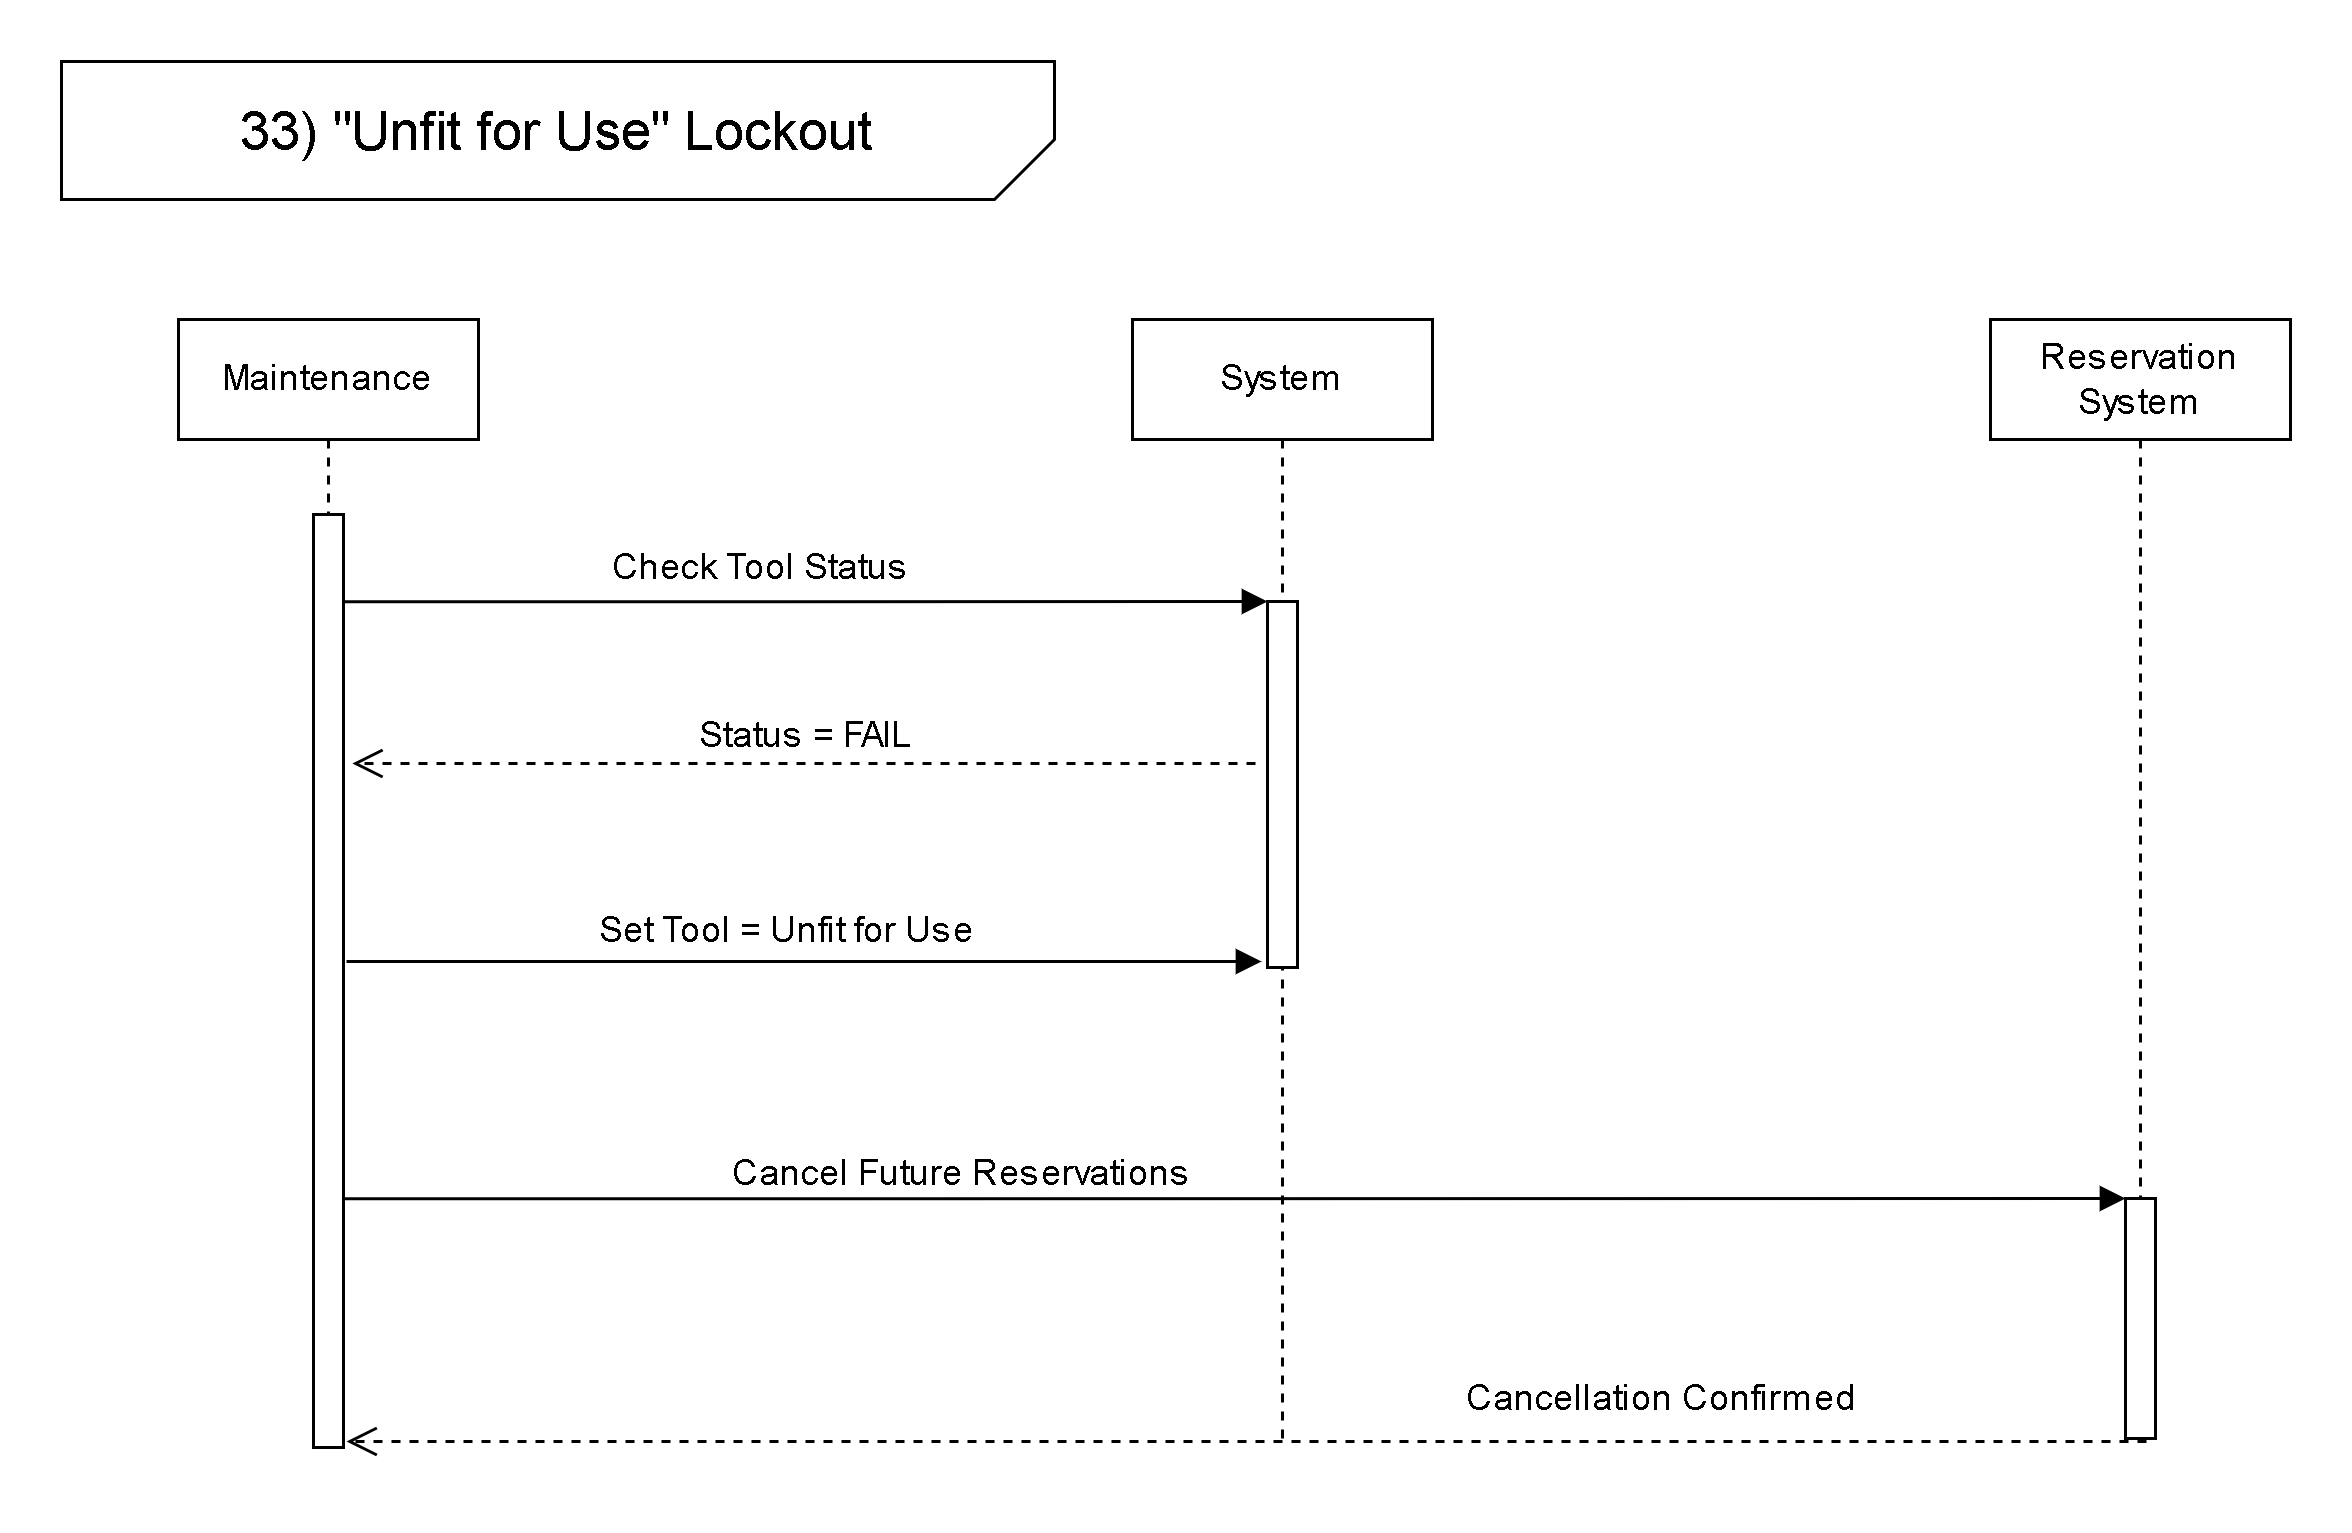

The diagram above was exported from draw.io. Its source (the exported page's mxGraphModel, read from the mxfile embedded in the PNG):
<mxGraphModel dx="860" dy="499" grid="0" gridSize="10" guides="1" tooltips="1" connect="1" arrows="1" fold="1" page="1" pageScale="1" pageWidth="827" pageHeight="1169" background="#ffffff" math="0" shadow="0">
  <root>
    <mxCell id="0" />
    <mxCell id="1" parent="0" />
    <mxCell id="5OlVobZIgetx2q1_EIJV-11" edge="1" parent="1" style="endArrow=block;endFill=1;html=1;edgeStyle=orthogonalEdgeStyle;align=left;verticalAlign=top;rounded=0;" value="">
      <mxGeometry relative="1" x="-1" as="geometry">
        <Array as="points">
          <mxPoint x="238" y="180" />
          <mxPoint x="238" y="180" />
        </Array>
        <mxPoint x="88.94736842105272" y="180.0526315789474" as="sourcePoint" />
        <mxPoint x="402" y="180" as="targetPoint" />
      </mxGeometry>
    </mxCell>
    <mxCell id="5OlVobZIgetx2q1_EIJV-14" parent="1" style="text;html=1;whiteSpace=wrap;strokeColor=none;fillColor=none;align=center;verticalAlign=middle;rounded=0;" value="Check Tool Status" vertex="1">
      <mxGeometry height="30" width="275" x="96" y="154" as="geometry" />
    </mxCell>
    <mxCell id="8Wz_10kReeMXni9L1Tzp-1" parent="1" style="shape=umlLifeline;perimeter=lifelinePerimeter;whiteSpace=wrap;html=1;container=1;dropTarget=0;collapsible=0;recursiveResize=0;outlineConnect=0;portConstraint=eastwest;newEdgeStyle={&quot;curved&quot;:0,&quot;rounded&quot;:0};" value="System" vertex="1">
      <mxGeometry height="373" width="100" x="357" y="86" as="geometry" />
    </mxCell>
    <mxCell id="8Wz_10kReeMXni9L1Tzp-2" parent="8Wz_10kReeMXni9L1Tzp-1" style="html=1;points=[[0,0,0,0,5],[0,1,0,0,-5],[1,0,0,0,5],[1,1,0,0,-5]];perimeter=orthogonalPerimeter;outlineConnect=0;targetShapes=umlLifeline;portConstraint=eastwest;newEdgeStyle={&quot;curved&quot;:0,&quot;rounded&quot;:0};" value="" vertex="1">
      <mxGeometry height="122" width="10" x="45" y="94" as="geometry" />
    </mxCell>
    <mxCell id="8Wz_10kReeMXni9L1Tzp-56" edge="1" parent="1" style="html=1;verticalAlign=bottom;endArrow=open;dashed=1;endSize=8;curved=0;rounded=0;" value="&lt;font style=&quot;font-size: 12px;&quot;&gt;Status = FAIL&lt;/font&gt;">
      <mxGeometry relative="1" x="-0.0018" as="geometry">
        <mxPoint as="offset" />
        <Array as="points">
          <mxPoint x="244" y="234" />
        </Array>
        <mxPoint x="398" y="234" as="sourcePoint" />
        <mxPoint x="96.94736842105272" y="233.9999999999999" as="targetPoint" />
      </mxGeometry>
    </mxCell>
    <mxCell id="8Wz_10kReeMXni9L1Tzp-58" edge="1" parent="1" style="html=1;verticalAlign=bottom;endArrow=open;dashed=1;endSize=8;curved=0;rounded=0;exitX=0;exitY=1;exitDx=0;exitDy=-5;exitPerimeter=0;" value="&lt;font style=&quot;font-size: 12px;&quot;&gt;Cancellation Confirmed&lt;/font&gt;">
      <mxGeometry relative="1" x="-0.46" y="-5" as="geometry">
        <mxPoint as="offset" />
        <Array as="points" />
        <mxPoint x="695" y="460" as="sourcePoint" />
        <mxPoint x="95" y="460" as="targetPoint" />
      </mxGeometry>
    </mxCell>
    <mxCell id="8Wz_10kReeMXni9L1Tzp-61" edge="1" parent="1" style="endArrow=block;endFill=1;html=1;edgeStyle=orthogonalEdgeStyle;align=left;verticalAlign=top;rounded=0;entryX=0;entryY=0;entryDx=0;entryDy=5;entryPerimeter=0;" value="">
      <mxGeometry relative="1" x="-1" as="geometry">
        <mxPoint as="offset" />
        <Array as="points">
          <mxPoint x="267" y="379" />
          <mxPoint x="267" y="379" />
        </Array>
        <mxPoint x="87" y="379.0526315789474" as="sourcePoint" />
        <mxPoint x="688" y="379" as="targetPoint" />
      </mxGeometry>
    </mxCell>
    <mxCell id="pt_X5oJenx3sy8Wtjv70-1" edge="1" parent="1" style="endArrow=block;endFill=1;html=1;edgeStyle=orthogonalEdgeStyle;align=left;verticalAlign=top;rounded=0;" value="">
      <mxGeometry relative="1" x="-1" as="geometry">
        <mxPoint as="offset" />
        <mxPoint x="95" y="300" as="sourcePoint" />
        <mxPoint x="400" y="300" as="targetPoint" />
      </mxGeometry>
    </mxCell>
    <mxCell id="pt_X5oJenx3sy8Wtjv70-4" parent="1" style="text;html=1;whiteSpace=wrap;strokeColor=none;fillColor=none;align=center;verticalAlign=middle;rounded=0;" value="Set Tool = Unfit for Use" vertex="1">
      <mxGeometry height="30" width="276" x="104" y="275" as="geometry" />
    </mxCell>
    <mxCell id="NLmJvXcO0Pc0jVKTmJEL-1" parent="1" style="shape=umlLifeline;perimeter=lifelinePerimeter;whiteSpace=wrap;html=1;container=1;dropTarget=0;collapsible=0;recursiveResize=0;outlineConnect=0;portConstraint=eastwest;newEdgeStyle={&quot;curved&quot;:0,&quot;rounded&quot;:0};" value="Maintenance" vertex="1">
      <mxGeometry height="376" width="100" x="39" y="86" as="geometry" />
    </mxCell>
    <mxCell id="NLmJvXcO0Pc0jVKTmJEL-5" parent="NLmJvXcO0Pc0jVKTmJEL-1" style="html=1;points=[[0,0,0,0,5],[0,1,0,0,-5],[1,0,0,0,5],[1,1,0,0,-5]];perimeter=orthogonalPerimeter;outlineConnect=0;targetShapes=umlLifeline;portConstraint=eastwest;newEdgeStyle={&quot;curved&quot;:0,&quot;rounded&quot;:0};" value="" vertex="1">
      <mxGeometry height="311" width="10" x="45" y="65" as="geometry" />
    </mxCell>
    <mxCell id="NLmJvXcO0Pc0jVKTmJEL-3" parent="1" style="shape=umlLifeline;perimeter=lifelinePerimeter;whiteSpace=wrap;html=1;container=1;dropTarget=0;collapsible=0;recursiveResize=0;outlineConnect=0;portConstraint=eastwest;newEdgeStyle={&quot;curved&quot;:0,&quot;rounded&quot;:0};" value="Reservation System" vertex="1">
      <mxGeometry height="376" width="100" x="643" y="86" as="geometry" />
    </mxCell>
    <mxCell id="NLmJvXcO0Pc0jVKTmJEL-6" parent="NLmJvXcO0Pc0jVKTmJEL-3" style="html=1;points=[[0,0,0,0,5],[0,1,0,0,-5],[1,0,0,0,5],[1,1,0,0,-5]];perimeter=orthogonalPerimeter;outlineConnect=0;targetShapes=umlLifeline;portConstraint=eastwest;newEdgeStyle={&quot;curved&quot;:0,&quot;rounded&quot;:0};" value="" vertex="1">
      <mxGeometry height="80" width="10" x="45" y="293" as="geometry" />
    </mxCell>
    <mxCell id="NLmJvXcO0Pc0jVKTmJEL-8" parent="1" style="text;html=1;whiteSpace=wrap;strokeColor=none;fillColor=none;align=center;verticalAlign=middle;rounded=0;" value="Cancel Future Reservations" vertex="1">
      <mxGeometry height="30" width="195" x="203" y="356" as="geometry" />
    </mxCell>
    <mxCell id="i6RifvEccweErYak1yOw-1" parent="1" style="verticalLabelPosition=middle;verticalAlign=middle;html=1;shape=card;whiteSpace=wrap;size=20;arcSize=12;direction=west;labelPosition=center;align=center;" value="&lt;span style=&quot;font-size: 18px;&quot;&gt;33) &quot;Unfit for Use&quot; Lockout&lt;/span&gt;" vertex="1">
      <mxGeometry height="46" width="331" as="geometry" />
    </mxCell>
  </root>
</mxGraphModel>